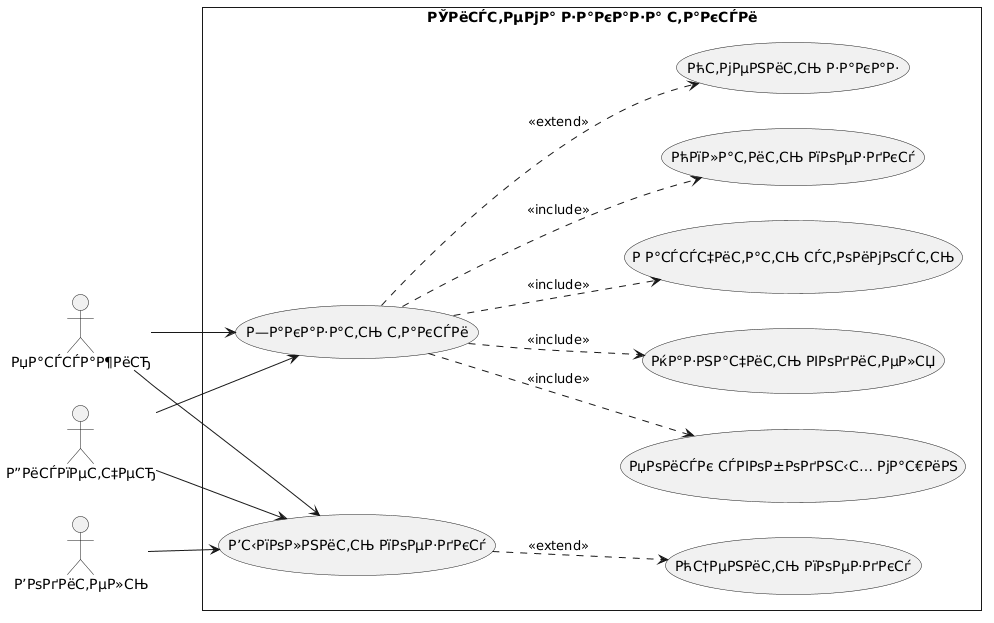

The diagram above was rendered by PlantUML. Its source (embedded in the PNG):
@startuml
skinparam style strictuml
left to right direction

actor "РџР°СЃСЃР°Р¶РёСЂ" as passenger
actor "Р’РѕРґРёС‚РµР»СЊ" as driver
actor "Р”РёСЃРїРµС‚С‡РµСЂ" as dispatcher

rectangle "РЎРёСЃС‚РµРјР° Р·Р°РєР°Р·Р° С‚Р°РєСЃРё" {
  usecase "Р—Р°РєР°Р·Р°С‚СЊ С‚Р°РєСЃРё" as purchase
  usecase "Р’С‹РїРѕР»РЅРёС‚СЊ РїРѕРµР·РґРєСѓ" as execute
  usecase "РџРѕРёСЃРє СЃРІРѕР±РѕРґРЅС‹С… РјР°С€РёРЅ" as search
  usecase "РќР°Р·РЅР°С‡РёС‚СЊ РІРѕРґРёС‚РµР»СЏ" as assign
  usecase "Р Р°СЃСЃС‡РёС‚Р°С‚СЊ СЃС‚РѕРёРјРѕСЃС‚СЊ" as calculate
  usecase "РћРїР»Р°С‚РёС‚СЊ РїРѕРµР·РґРєСѓ" as pay
  usecase "РћС‚РјРµРЅРёС‚СЊ Р·Р°РєР°Р·" as cancel
  usecase "РћС†РµРЅРёС‚СЊ РїРѕРµР·РґРєСѓ" as rate
}

passenger --> purchase
passenger --> execute
driver --> execute
dispatcher --> purchase
dispatcher --> execute

purchase ..> search : <<include>>
purchase ..> assign : <<include>>
purchase ..> calculate : <<include>>
purchase ..> pay : <<include>>
purchase ..> cancel : <<extend>>
execute ..> rate : <<extend>>
@enduml